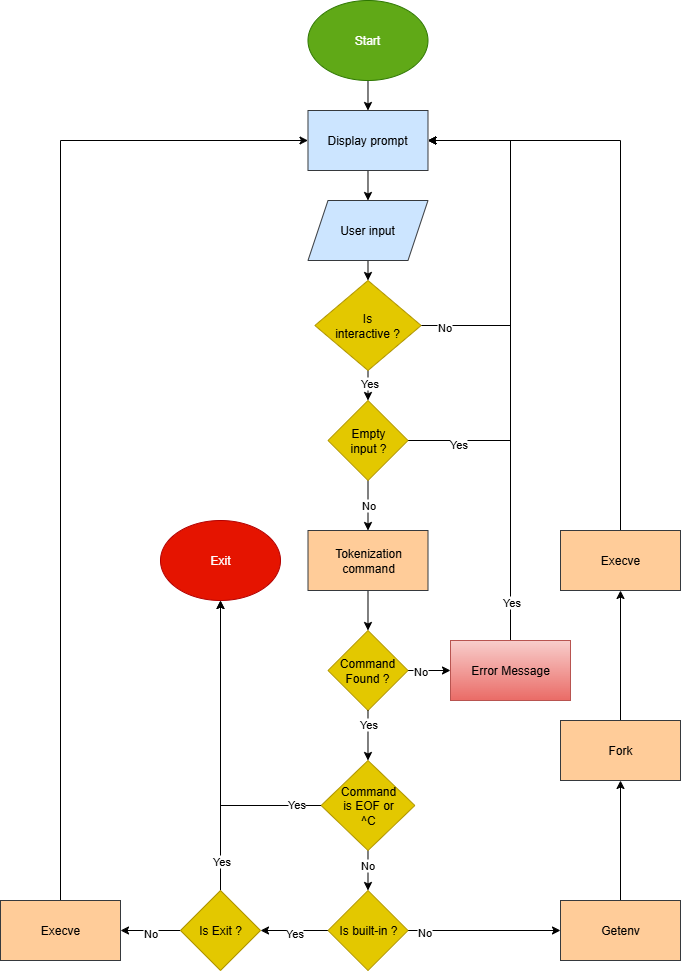

The diagram above was exported from draw.io. Its source (the exported page's mxGraphModel, read from the mxfile embedded in the PNG):
<mxGraphModel dx="1426" dy="789" grid="1" gridSize="10" guides="1" tooltips="1" connect="1" arrows="1" fold="1" page="1" pageScale="1" pageWidth="827" pageHeight="1169" math="0" shadow="0">
  <root>
    <mxCell id="0" />
    <mxCell id="1" parent="0" />
    <mxCell id="lDOl1JgksuKm0xV60aUa-56" style="edgeStyle=orthogonalEdgeStyle;rounded=0;orthogonalLoop=1;jettySize=auto;html=1;exitX=0.5;exitY=1;exitDx=0;exitDy=0;entryX=0.5;entryY=0;entryDx=0;entryDy=0;" parent="1" source="lDOl1JgksuKm0xV60aUa-1" target="lDOl1JgksuKm0xV60aUa-54" edge="1">
      <mxGeometry relative="1" as="geometry" />
    </mxCell>
    <mxCell id="lDOl1JgksuKm0xV60aUa-1" value="Start" style="ellipse;whiteSpace=wrap;html=1;fillColor=#60a917;strokeColor=#2D7600;fontColor=#ffffff;" parent="1" vertex="1">
      <mxGeometry x="367.49" y="20" width="120" height="80" as="geometry" />
    </mxCell>
    <mxCell id="lDOl1JgksuKm0xV60aUa-52" style="edgeStyle=orthogonalEdgeStyle;rounded=0;orthogonalLoop=1;jettySize=auto;html=1;exitX=0.5;exitY=0;exitDx=0;exitDy=0;entryX=0.5;entryY=1;entryDx=0;entryDy=0;" parent="1" source="lDOl1JgksuKm0xV60aUa-4" target="lDOl1JgksuKm0xV60aUa-36" edge="1">
      <mxGeometry relative="1" as="geometry" />
    </mxCell>
    <mxCell id="lDOl1JgksuKm0xV60aUa-58" value="Yes" style="edgeLabel;html=1;align=center;verticalAlign=middle;resizable=0;points=[];" parent="lDOl1JgksuKm0xV60aUa-52" vertex="1" connectable="0">
      <mxGeometry x="-0.2" y="3" relative="1" as="geometry">
        <mxPoint x="3" y="86" as="offset" />
      </mxGeometry>
    </mxCell>
    <mxCell id="lDOl1JgksuKm0xV60aUa-61" style="edgeStyle=orthogonalEdgeStyle;rounded=0;orthogonalLoop=1;jettySize=auto;html=1;exitX=0;exitY=0.5;exitDx=0;exitDy=0;entryX=1;entryY=0.5;entryDx=0;entryDy=0;" parent="1" source="lDOl1JgksuKm0xV60aUa-4" target="lDOl1JgksuKm0xV60aUa-12" edge="1">
      <mxGeometry relative="1" as="geometry" />
    </mxCell>
    <mxCell id="lDOl1JgksuKm0xV60aUa-62" value="No" style="edgeLabel;html=1;align=center;verticalAlign=middle;resizable=0;points=[];" parent="lDOl1JgksuKm0xV60aUa-61" vertex="1" connectable="0">
      <mxGeometry x="0.0333" y="2" relative="1" as="geometry">
        <mxPoint as="offset" />
      </mxGeometry>
    </mxCell>
    <mxCell id="lDOl1JgksuKm0xV60aUa-4" value="Is Exit ?" style="rhombus;whiteSpace=wrap;html=1;fillColor=#e3c800;fontColor=#000000;strokeColor=#B09500;" parent="1" vertex="1">
      <mxGeometry x="240" y="910" width="80" height="80" as="geometry" />
    </mxCell>
    <mxCell id="hvE9pbnSDtl85V-iYRj9-43" style="edgeStyle=orthogonalEdgeStyle;rounded=0;orthogonalLoop=1;jettySize=auto;html=1;exitX=0.5;exitY=1;exitDx=0;exitDy=0;entryX=0.5;entryY=0;entryDx=0;entryDy=0;" parent="1" source="lDOl1JgksuKm0xV60aUa-7" target="hvE9pbnSDtl85V-iYRj9-42" edge="1">
      <mxGeometry relative="1" as="geometry" />
    </mxCell>
    <mxCell id="lDOl1JgksuKm0xV60aUa-7" value="Tokenization command" style="rounded=0;whiteSpace=wrap;html=1;fillColor=#ffcc99;strokeColor=#36393d;" parent="1" vertex="1">
      <mxGeometry x="367.5" y="550" width="120" height="60" as="geometry" />
    </mxCell>
    <mxCell id="lDOl1JgksuKm0xV60aUa-63" style="edgeStyle=orthogonalEdgeStyle;rounded=0;orthogonalLoop=1;jettySize=auto;html=1;exitX=0;exitY=0.5;exitDx=0;exitDy=0;entryX=1;entryY=0.5;entryDx=0;entryDy=0;" parent="1" source="lDOl1JgksuKm0xV60aUa-9" target="lDOl1JgksuKm0xV60aUa-4" edge="1">
      <mxGeometry relative="1" as="geometry" />
    </mxCell>
    <mxCell id="lDOl1JgksuKm0xV60aUa-64" value="Yes" style="edgeLabel;html=1;align=center;verticalAlign=middle;resizable=0;points=[];" parent="lDOl1JgksuKm0xV60aUa-63" vertex="1" connectable="0">
      <mxGeometry x="0.0213" y="2" relative="1" as="geometry">
        <mxPoint as="offset" />
      </mxGeometry>
    </mxCell>
    <mxCell id="hvE9pbnSDtl85V-iYRj9-63" style="edgeStyle=orthogonalEdgeStyle;rounded=0;orthogonalLoop=1;jettySize=auto;html=1;exitX=1;exitY=0.5;exitDx=0;exitDy=0;entryX=0;entryY=0.5;entryDx=0;entryDy=0;" parent="1" source="lDOl1JgksuKm0xV60aUa-9" target="lDOl1JgksuKm0xV60aUa-16" edge="1">
      <mxGeometry relative="1" as="geometry" />
    </mxCell>
    <mxCell id="hvE9pbnSDtl85V-iYRj9-67" value="No" style="edgeLabel;html=1;align=center;verticalAlign=middle;resizable=0;points=[];" parent="hvE9pbnSDtl85V-iYRj9-63" connectable="0" vertex="1">
      <mxGeometry x="-0.777" y="-1" relative="1" as="geometry">
        <mxPoint x="-1" as="offset" />
      </mxGeometry>
    </mxCell>
    <mxCell id="lDOl1JgksuKm0xV60aUa-9" value="Is built-in ?" style="rhombus;whiteSpace=wrap;html=1;fillColor=#e3c800;fontColor=#000000;strokeColor=#B09500;" parent="1" vertex="1">
      <mxGeometry x="387.5" y="910" width="80" height="80" as="geometry" />
    </mxCell>
    <mxCell id="lDOl1JgksuKm0xV60aUa-49" style="edgeStyle=orthogonalEdgeStyle;rounded=0;orthogonalLoop=1;jettySize=auto;html=1;exitX=0.5;exitY=0;exitDx=0;exitDy=0;entryX=0;entryY=0.5;entryDx=0;entryDy=0;" parent="1" source="lDOl1JgksuKm0xV60aUa-12" target="lDOl1JgksuKm0xV60aUa-54" edge="1">
      <mxGeometry relative="1" as="geometry">
        <Array as="points">
          <mxPoint x="120" y="160" />
        </Array>
      </mxGeometry>
    </mxCell>
    <mxCell id="lDOl1JgksuKm0xV60aUa-12" value="Execve" style="rounded=0;whiteSpace=wrap;html=1;fillColor=#ffcc99;strokeColor=#36393d;" parent="1" vertex="1">
      <mxGeometry x="60" y="920" width="120" height="60" as="geometry" />
    </mxCell>
    <mxCell id="hvE9pbnSDtl85V-iYRj9-65" style="edgeStyle=orthogonalEdgeStyle;rounded=0;orthogonalLoop=1;jettySize=auto;html=1;exitX=0.5;exitY=0;exitDx=0;exitDy=0;entryX=0.5;entryY=1;entryDx=0;entryDy=0;" parent="1" source="lDOl1JgksuKm0xV60aUa-13" target="lDOl1JgksuKm0xV60aUa-15" edge="1">
      <mxGeometry relative="1" as="geometry" />
    </mxCell>
    <mxCell id="lDOl1JgksuKm0xV60aUa-13" value="Fork" style="rounded=0;whiteSpace=wrap;html=1;fillColor=#ffcc99;strokeColor=#36393d;" parent="1" vertex="1">
      <mxGeometry x="620" y="740" width="120" height="60" as="geometry" />
    </mxCell>
    <mxCell id="WOGI2-lKveH4-0IjvqV9-2" style="edgeStyle=orthogonalEdgeStyle;rounded=0;orthogonalLoop=1;jettySize=auto;html=1;exitX=0.5;exitY=1;exitDx=0;exitDy=0;entryX=0.5;entryY=0;entryDx=0;entryDy=0;" edge="1" parent="1" source="lDOl1JgksuKm0xV60aUa-14" target="WOGI2-lKveH4-0IjvqV9-1">
      <mxGeometry relative="1" as="geometry" />
    </mxCell>
    <mxCell id="lDOl1JgksuKm0xV60aUa-14" value="User input" style="shape=parallelogram;perimeter=parallelogramPerimeter;whiteSpace=wrap;html=1;fixedSize=1;fillColor=#cce5ff;strokeColor=#36393d;" parent="1" vertex="1">
      <mxGeometry x="367.49" y="220" width="120" height="60" as="geometry" />
    </mxCell>
    <mxCell id="hvE9pbnSDtl85V-iYRj9-66" style="edgeStyle=orthogonalEdgeStyle;rounded=0;orthogonalLoop=1;jettySize=auto;html=1;exitX=0.5;exitY=0;exitDx=0;exitDy=0;entryX=1;entryY=0.5;entryDx=0;entryDy=0;" parent="1" source="lDOl1JgksuKm0xV60aUa-15" target="lDOl1JgksuKm0xV60aUa-54" edge="1">
      <mxGeometry relative="1" as="geometry" />
    </mxCell>
    <mxCell id="lDOl1JgksuKm0xV60aUa-15" value="Execve" style="rounded=0;whiteSpace=wrap;html=1;fillColor=#ffcc99;strokeColor=#36393d;" parent="1" vertex="1">
      <mxGeometry x="620" y="550" width="120" height="60" as="geometry" />
    </mxCell>
    <mxCell id="hvE9pbnSDtl85V-iYRj9-64" style="edgeStyle=orthogonalEdgeStyle;rounded=0;orthogonalLoop=1;jettySize=auto;html=1;exitX=0.5;exitY=0;exitDx=0;exitDy=0;entryX=0.5;entryY=1;entryDx=0;entryDy=0;" parent="1" source="lDOl1JgksuKm0xV60aUa-16" target="lDOl1JgksuKm0xV60aUa-13" edge="1">
      <mxGeometry relative="1" as="geometry" />
    </mxCell>
    <mxCell id="lDOl1JgksuKm0xV60aUa-16" value="Getenv" style="rounded=0;whiteSpace=wrap;html=1;fillColor=#ffcc99;strokeColor=#36393d;" parent="1" vertex="1">
      <mxGeometry x="620" y="920" width="120" height="60" as="geometry" />
    </mxCell>
    <mxCell id="lDOl1JgksuKm0xV60aUa-36" value="Exit" style="ellipse;whiteSpace=wrap;html=1;fillColor=#e51400;strokeColor=#B20000;fontColor=#ffffff;" parent="1" vertex="1">
      <mxGeometry x="220" y="540" width="120" height="80" as="geometry" />
    </mxCell>
    <mxCell id="lDOl1JgksuKm0xV60aUa-57" style="edgeStyle=orthogonalEdgeStyle;rounded=0;orthogonalLoop=1;jettySize=auto;html=1;exitX=0.5;exitY=1;exitDx=0;exitDy=0;entryX=0.5;entryY=0;entryDx=0;entryDy=0;" parent="1" source="lDOl1JgksuKm0xV60aUa-54" target="lDOl1JgksuKm0xV60aUa-14" edge="1">
      <mxGeometry relative="1" as="geometry" />
    </mxCell>
    <mxCell id="lDOl1JgksuKm0xV60aUa-54" value="Display prompt" style="rounded=0;whiteSpace=wrap;html=1;fillColor=#cce5ff;strokeColor=#36393d;" parent="1" vertex="1">
      <mxGeometry x="367.49" y="130" width="120" height="60" as="geometry" />
    </mxCell>
    <mxCell id="hvE9pbnSDtl85V-iYRj9-40" style="edgeStyle=orthogonalEdgeStyle;rounded=0;orthogonalLoop=1;jettySize=auto;html=1;exitX=0.5;exitY=1;exitDx=0;exitDy=0;entryX=0.5;entryY=0;entryDx=0;entryDy=0;" parent="1" source="hvE9pbnSDtl85V-iYRj9-28" target="lDOl1JgksuKm0xV60aUa-7" edge="1">
      <mxGeometry relative="1" as="geometry" />
    </mxCell>
    <mxCell id="hvE9pbnSDtl85V-iYRj9-41" value="No" style="edgeLabel;html=1;align=center;verticalAlign=middle;resizable=0;points=[];" parent="hvE9pbnSDtl85V-iYRj9-40" connectable="0" vertex="1">
      <mxGeometry x="-0.0456" relative="1" as="geometry">
        <mxPoint as="offset" />
      </mxGeometry>
    </mxCell>
    <mxCell id="hvE9pbnSDtl85V-iYRj9-51" style="edgeStyle=orthogonalEdgeStyle;rounded=0;orthogonalLoop=1;jettySize=auto;html=1;exitX=1;exitY=0.5;exitDx=0;exitDy=0;entryX=1;entryY=0.5;entryDx=0;entryDy=0;" parent="1" source="hvE9pbnSDtl85V-iYRj9-28" target="lDOl1JgksuKm0xV60aUa-54" edge="1">
      <mxGeometry relative="1" as="geometry">
        <Array as="points">
          <mxPoint x="570" y="460" />
          <mxPoint x="570" y="160" />
        </Array>
      </mxGeometry>
    </mxCell>
    <mxCell id="hvE9pbnSDtl85V-iYRj9-54" value="Yes" style="edgeLabel;html=1;align=center;verticalAlign=middle;resizable=0;points=[];" parent="hvE9pbnSDtl85V-iYRj9-51" connectable="0" vertex="1">
      <mxGeometry x="-0.7944" y="-3" relative="1" as="geometry">
        <mxPoint as="offset" />
      </mxGeometry>
    </mxCell>
    <mxCell id="hvE9pbnSDtl85V-iYRj9-28" value="Empty&lt;div&gt;input ?&lt;/div&gt;" style="rhombus;whiteSpace=wrap;html=1;fillColor=#e3c800;fontColor=#000000;strokeColor=#B09500;" parent="1" vertex="1">
      <mxGeometry x="387.5" y="420" width="80" height="80" as="geometry" />
    </mxCell>
    <mxCell id="hvE9pbnSDtl85V-iYRj9-44" style="edgeStyle=orthogonalEdgeStyle;rounded=0;orthogonalLoop=1;jettySize=auto;html=1;exitX=0.5;exitY=1;exitDx=0;exitDy=0;entryX=0.5;entryY=0;entryDx=0;entryDy=0;" parent="1" source="hvE9pbnSDtl85V-iYRj9-56" target="lDOl1JgksuKm0xV60aUa-9" edge="1">
      <mxGeometry relative="1" as="geometry" />
    </mxCell>
    <mxCell id="hvE9pbnSDtl85V-iYRj9-59" value="No" style="edgeLabel;html=1;align=center;verticalAlign=middle;resizable=0;points=[];" parent="hvE9pbnSDtl85V-iYRj9-44" connectable="0" vertex="1">
      <mxGeometry x="-0.27" y="-1" relative="1" as="geometry">
        <mxPoint y="-1" as="offset" />
      </mxGeometry>
    </mxCell>
    <mxCell id="hvE9pbnSDtl85V-iYRj9-52" style="edgeStyle=orthogonalEdgeStyle;rounded=0;orthogonalLoop=1;jettySize=auto;html=1;exitX=1;exitY=0.5;exitDx=0;exitDy=0;entryX=0;entryY=0.5;entryDx=0;entryDy=0;" parent="1" source="hvE9pbnSDtl85V-iYRj9-42" target="hvE9pbnSDtl85V-iYRj9-47" edge="1">
      <mxGeometry relative="1" as="geometry" />
    </mxCell>
    <mxCell id="hvE9pbnSDtl85V-iYRj9-53" value="No" style="edgeLabel;html=1;align=center;verticalAlign=middle;resizable=0;points=[];" parent="hvE9pbnSDtl85V-iYRj9-52" connectable="0" vertex="1">
      <mxGeometry x="0.0923" y="3" relative="1" as="geometry">
        <mxPoint x="-11" y="3" as="offset" />
      </mxGeometry>
    </mxCell>
    <mxCell id="hvE9pbnSDtl85V-iYRj9-42" value="Command&lt;div&gt;Found ?&lt;/div&gt;" style="rhombus;whiteSpace=wrap;html=1;fillColor=#e3c800;fontColor=#000000;strokeColor=#B09500;" parent="1" vertex="1">
      <mxGeometry x="387.49" y="650" width="80" height="80" as="geometry" />
    </mxCell>
    <mxCell id="hvE9pbnSDtl85V-iYRj9-49" style="edgeStyle=orthogonalEdgeStyle;rounded=0;orthogonalLoop=1;jettySize=auto;html=1;exitX=0.5;exitY=0;exitDx=0;exitDy=0;entryX=1;entryY=0.5;entryDx=0;entryDy=0;" parent="1" source="hvE9pbnSDtl85V-iYRj9-47" target="lDOl1JgksuKm0xV60aUa-54" edge="1">
      <mxGeometry relative="1" as="geometry" />
    </mxCell>
    <mxCell id="hvE9pbnSDtl85V-iYRj9-55" value="Yes" style="edgeLabel;html=1;align=center;verticalAlign=middle;resizable=0;points=[];" parent="hvE9pbnSDtl85V-iYRj9-49" connectable="0" vertex="1">
      <mxGeometry x="-0.8681" relative="1" as="geometry">
        <mxPoint y="-1" as="offset" />
      </mxGeometry>
    </mxCell>
    <mxCell id="hvE9pbnSDtl85V-iYRj9-47" value="Error Message" style="rounded=0;whiteSpace=wrap;html=1;fillColor=#f8cecc;strokeColor=#b85450;gradientColor=#ea6b66;" parent="1" vertex="1">
      <mxGeometry x="510" y="660" width="120" height="60" as="geometry" />
    </mxCell>
    <mxCell id="hvE9pbnSDtl85V-iYRj9-57" value="" style="edgeStyle=orthogonalEdgeStyle;rounded=0;orthogonalLoop=1;jettySize=auto;html=1;exitX=0.5;exitY=1;exitDx=0;exitDy=0;entryX=0.5;entryY=0;entryDx=0;entryDy=0;" parent="1" source="hvE9pbnSDtl85V-iYRj9-42" target="hvE9pbnSDtl85V-iYRj9-56" edge="1">
      <mxGeometry relative="1" as="geometry">
        <mxPoint x="428" y="730" as="sourcePoint" />
        <mxPoint x="428" y="910" as="targetPoint" />
      </mxGeometry>
    </mxCell>
    <mxCell id="hvE9pbnSDtl85V-iYRj9-58" value="Yes" style="edgeLabel;html=1;align=center;verticalAlign=middle;resizable=0;points=[];" parent="hvE9pbnSDtl85V-iYRj9-57" connectable="0" vertex="1">
      <mxGeometry x="-0.0875" y="1" relative="1" as="geometry">
        <mxPoint x="-1" y="-9" as="offset" />
      </mxGeometry>
    </mxCell>
    <mxCell id="hvE9pbnSDtl85V-iYRj9-60" style="edgeStyle=orthogonalEdgeStyle;rounded=0;orthogonalLoop=1;jettySize=auto;html=1;exitX=0;exitY=0.5;exitDx=0;exitDy=0;entryX=0.5;entryY=1;entryDx=0;entryDy=0;" parent="1" source="hvE9pbnSDtl85V-iYRj9-56" target="lDOl1JgksuKm0xV60aUa-36" edge="1">
      <mxGeometry relative="1" as="geometry" />
    </mxCell>
    <mxCell id="hvE9pbnSDtl85V-iYRj9-61" value="Yes" style="edgeLabel;html=1;align=center;verticalAlign=middle;resizable=0;points=[];" parent="hvE9pbnSDtl85V-iYRj9-60" connectable="0" vertex="1">
      <mxGeometry x="-0.8423" y="-2" relative="1" as="geometry">
        <mxPoint x="-1" as="offset" />
      </mxGeometry>
    </mxCell>
    <mxCell id="hvE9pbnSDtl85V-iYRj9-56" value="Command&lt;div&gt;is&amp;nbsp;&lt;span style=&quot;background-color: transparent; color: light-dark(rgb(0, 0, 0), rgb(255, 255, 255));&quot;&gt;EOF&amp;nbsp;&lt;/span&gt;&lt;span style=&quot;background-color: transparent; color: light-dark(rgb(0, 0, 0), rgb(255, 255, 255));&quot;&gt;or&lt;/span&gt;&lt;/div&gt;&lt;div&gt;&lt;span style=&quot;background-color: transparent; color: light-dark(rgb(0, 0, 0), rgb(255, 255, 255));&quot;&gt;^C&lt;/span&gt;&lt;/div&gt;" style="rhombus;whiteSpace=wrap;html=1;fillColor=#e3c800;fontColor=#000000;strokeColor=#B09500;" parent="1" vertex="1">
      <mxGeometry x="380.62" y="780" width="93.75" height="90" as="geometry" />
    </mxCell>
    <mxCell id="WOGI2-lKveH4-0IjvqV9-3" style="edgeStyle=orthogonalEdgeStyle;rounded=0;orthogonalLoop=1;jettySize=auto;html=1;exitX=0.5;exitY=1;exitDx=0;exitDy=0;entryX=0.5;entryY=0;entryDx=0;entryDy=0;" edge="1" parent="1" source="WOGI2-lKveH4-0IjvqV9-1" target="hvE9pbnSDtl85V-iYRj9-28">
      <mxGeometry relative="1" as="geometry" />
    </mxCell>
    <mxCell id="WOGI2-lKveH4-0IjvqV9-6" value="Yes" style="edgeLabel;html=1;align=center;verticalAlign=middle;resizable=0;points=[];" vertex="1" connectable="0" parent="WOGI2-lKveH4-0IjvqV9-3">
      <mxGeometry x="-0.2" y="1" relative="1" as="geometry">
        <mxPoint as="offset" />
      </mxGeometry>
    </mxCell>
    <mxCell id="WOGI2-lKveH4-0IjvqV9-5" style="edgeStyle=orthogonalEdgeStyle;rounded=0;orthogonalLoop=1;jettySize=auto;html=1;exitX=1;exitY=0.5;exitDx=0;exitDy=0;entryX=1;entryY=0.5;entryDx=0;entryDy=0;" edge="1" parent="1" source="WOGI2-lKveH4-0IjvqV9-1" target="lDOl1JgksuKm0xV60aUa-54">
      <mxGeometry relative="1" as="geometry">
        <Array as="points">
          <mxPoint x="570" y="345" />
          <mxPoint x="570" y="160" />
        </Array>
      </mxGeometry>
    </mxCell>
    <mxCell id="WOGI2-lKveH4-0IjvqV9-7" value="No" style="edgeLabel;html=1;align=center;verticalAlign=middle;resizable=0;points=[];" vertex="1" connectable="0" parent="WOGI2-lKveH4-0IjvqV9-5">
      <mxGeometry x="-0.869" y="-1" relative="1" as="geometry">
        <mxPoint as="offset" />
      </mxGeometry>
    </mxCell>
    <mxCell id="WOGI2-lKveH4-0IjvqV9-1" value="Is&lt;div&gt;interactive ?&lt;/div&gt;" style="rhombus;whiteSpace=wrap;html=1;fillColor=#e3c800;fontColor=#000000;strokeColor=#B09500;" vertex="1" parent="1">
      <mxGeometry x="374.38" y="300" width="106.24" height="90" as="geometry" />
    </mxCell>
  </root>
</mxGraphModel>